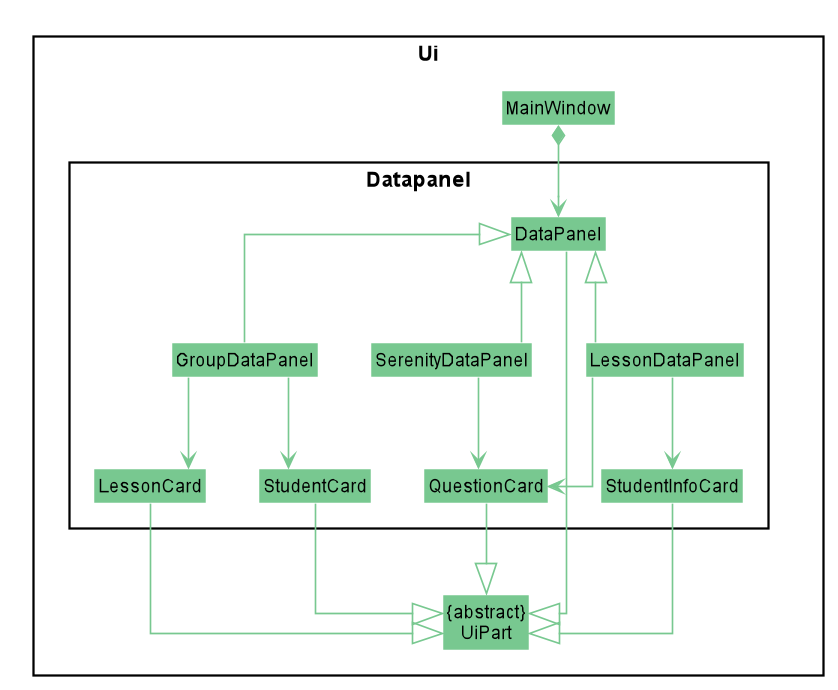

The diagram above was rendered by PlantUML. Its source (embedded in the PNG):
@startuml
skinparam linetype ortho











skinparam BackgroundColor #FFFFFFF

skinparam Shadowing false

skinparam Class {
    FontColor #black
    BorderThickness 1
    BorderColor #FFFFFF
    StereotypeFontColor #black
    FontName Arial
}

skinparam Actor {
    FontColor #black
    BorderColor #black
    Color #black
    FontName Arial
}

skinparam Sequence {
    FontColor #black
    MessageAlign center
    BoxFontSize 15
    BoxPadding 0
    BoxFontColor #black
    FontName Arial
}

skinparam Participant {
    FontColor #black
    FontColor #black
    Padding 20
}

skinparam activity {
    ArrowColor #FF0000
    BorderColor #9673A6
    BackgroundColor #E1D5E7
}

skinparam MinClassWidth 50
skinparam ParticipantPadding 10
skinparam Shadowing false
skinparam DefaultTextAlignment center
skinparam packageStyle Rectangle

hide footbox
hide members
hide circle
skinparam arrowThickness 1.1
skinparam arrowColor #78C890
skinparam classBackgroundColor #78C890

package Ui {
Class MainWindow
Class "{abstract}\nUiPart" as UiPart

package Datapanel {
Class DataPanel
Class SerenityDataPanel
Class GroupDataPanel
Class LessonDataPanel
Class LessonCard
Class StudentCard
Class StudentInfoCard
Class QuestionCard
}

}

MainWindow *-down-> DataPanel

DataPanel <|-- SerenityDataPanel
DataPanel <|-- GroupDataPanel
DataPanel <|-- LessonDataPanel

SerenityDataPanel --> QuestionCard
GroupDataPanel --> LessonCard
GroupDataPanel --> StudentCard
LessonDataPanel --> StudentInfoCard
LessonDataPanel --> QuestionCard

DataPanel ---|> UiPart
StudentCard -down-|> UiPart
LessonCard -down-|> UiPart
StudentInfoCard -down-|> UiPart
QuestionCard -down-|> UiPart

@enduml